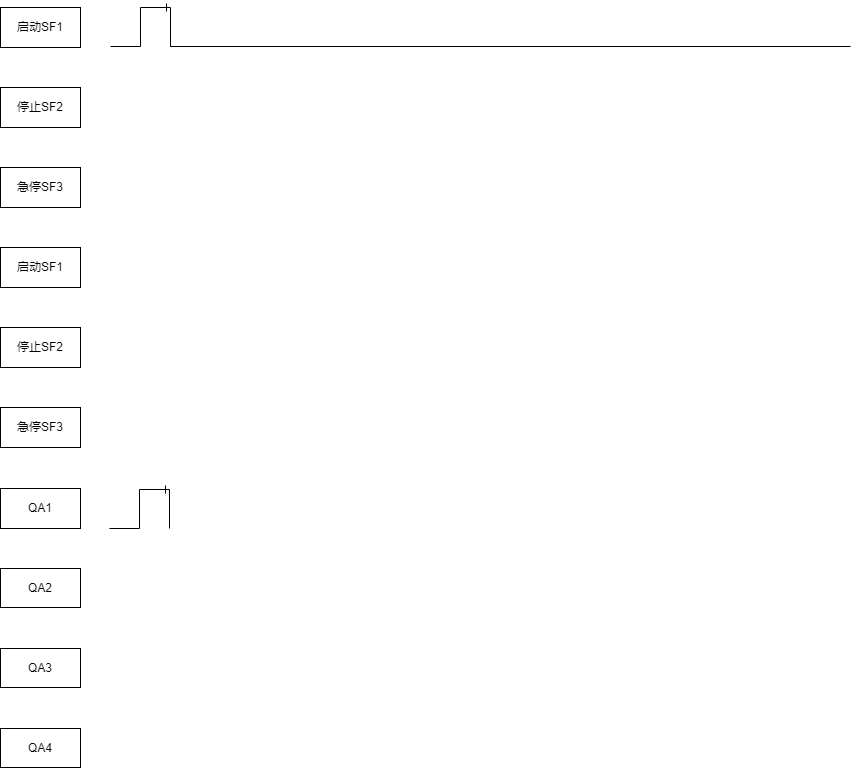

The diagram above was exported from draw.io. Its source (the exported page's mxGraphModel, read from the mxfile embedded in the PNG):
<mxGraphModel dx="1038" dy="547" grid="1" gridSize="10" guides="1" tooltips="1" connect="1" arrows="1" fold="1" page="1" pageScale="1" pageWidth="850" pageHeight="1100" math="0" shadow="0">
  <root>
    <mxCell id="0" />
    <mxCell id="1" parent="0" />
    <mxCell id="mc0nO6Tgve-hUAoHl8JD-7" value="" style="edgeStyle=entityRelationEdgeStyle;fontSize=12;html=1;endArrow=ERone;endFill=1;rounded=0;" edge="1" parent="1">
      <mxGeometry width="100" height="100" relative="1" as="geometry">
        <mxPoint x="130" y="79" as="sourcePoint" />
        <mxPoint x="190" y="40" as="targetPoint" />
      </mxGeometry>
    </mxCell>
    <mxCell id="mc0nO6Tgve-hUAoHl8JD-8" value="启动SF1" style="rounded=0;whiteSpace=wrap;html=1;" vertex="1" parent="1">
      <mxGeometry x="20" y="40" width="80" height="40" as="geometry" />
    </mxCell>
    <mxCell id="mc0nO6Tgve-hUAoHl8JD-9" value="QA1" style="rounded=0;whiteSpace=wrap;html=1;" vertex="1" parent="1">
      <mxGeometry x="20" y="521" width="80" height="40" as="geometry" />
    </mxCell>
    <mxCell id="mc0nO6Tgve-hUAoHl8JD-10" value="" style="endArrow=none;html=1;rounded=0;" edge="1" parent="1">
      <mxGeometry width="50" height="50" relative="1" as="geometry">
        <mxPoint x="190" y="79" as="sourcePoint" />
        <mxPoint x="190" y="40" as="targetPoint" />
      </mxGeometry>
    </mxCell>
    <mxCell id="mc0nO6Tgve-hUAoHl8JD-21" value="停止SF2" style="rounded=0;whiteSpace=wrap;html=1;" vertex="1" parent="1">
      <mxGeometry x="20" y="120" width="80" height="40" as="geometry" />
    </mxCell>
    <mxCell id="mc0nO6Tgve-hUAoHl8JD-22" value="急停SF3" style="rounded=0;whiteSpace=wrap;html=1;" vertex="1" parent="1">
      <mxGeometry x="20" y="200" width="80" height="40" as="geometry" />
    </mxCell>
    <mxCell id="mc0nO6Tgve-hUAoHl8JD-23" value="QA2" style="rounded=0;whiteSpace=wrap;html=1;" vertex="1" parent="1">
      <mxGeometry x="20" y="601" width="80" height="39" as="geometry" />
    </mxCell>
    <mxCell id="mc0nO6Tgve-hUAoHl8JD-24" value="QA3" style="rounded=0;whiteSpace=wrap;html=1;" vertex="1" parent="1">
      <mxGeometry x="20" y="681" width="80" height="39" as="geometry" />
    </mxCell>
    <mxCell id="mc0nO6Tgve-hUAoHl8JD-25" value="QA4" style="rounded=0;whiteSpace=wrap;html=1;" vertex="1" parent="1">
      <mxGeometry x="20" y="761" width="80" height="39" as="geometry" />
    </mxCell>
    <mxCell id="mc0nO6Tgve-hUAoHl8JD-26" value="启动SF1" style="rounded=0;whiteSpace=wrap;html=1;" vertex="1" parent="1">
      <mxGeometry x="20" y="280" width="80" height="40" as="geometry" />
    </mxCell>
    <mxCell id="mc0nO6Tgve-hUAoHl8JD-27" value="停止SF2" style="rounded=0;whiteSpace=wrap;html=1;" vertex="1" parent="1">
      <mxGeometry x="20" y="360" width="80" height="40" as="geometry" />
    </mxCell>
    <mxCell id="mc0nO6Tgve-hUAoHl8JD-28" value="急停SF3" style="rounded=0;whiteSpace=wrap;html=1;" vertex="1" parent="1">
      <mxGeometry x="20" y="440" width="80" height="40" as="geometry" />
    </mxCell>
    <mxCell id="mc0nO6Tgve-hUAoHl8JD-30" value="" style="line;strokeWidth=1;rotatable=0;dashed=0;labelPosition=right;align=left;verticalAlign=middle;spacingTop=0;spacingLeft=6;points=[];portConstraint=eastwest;" vertex="1" parent="1">
      <mxGeometry x="190" y="74" width="680" height="10" as="geometry" />
    </mxCell>
    <mxCell id="mc0nO6Tgve-hUAoHl8JD-31" value="" style="edgeStyle=entityRelationEdgeStyle;fontSize=12;html=1;endArrow=ERone;endFill=1;rounded=0;" edge="1" parent="1">
      <mxGeometry width="100" height="100" relative="1" as="geometry">
        <mxPoint x="129" y="561" as="sourcePoint" />
        <mxPoint x="189" y="522" as="targetPoint" />
      </mxGeometry>
    </mxCell>
    <mxCell id="mc0nO6Tgve-hUAoHl8JD-32" value="" style="endArrow=none;html=1;rounded=0;" edge="1" parent="1">
      <mxGeometry width="50" height="50" relative="1" as="geometry">
        <mxPoint x="189" y="561" as="sourcePoint" />
        <mxPoint x="189" y="522" as="targetPoint" />
      </mxGeometry>
    </mxCell>
  </root>
</mxGraphModel>